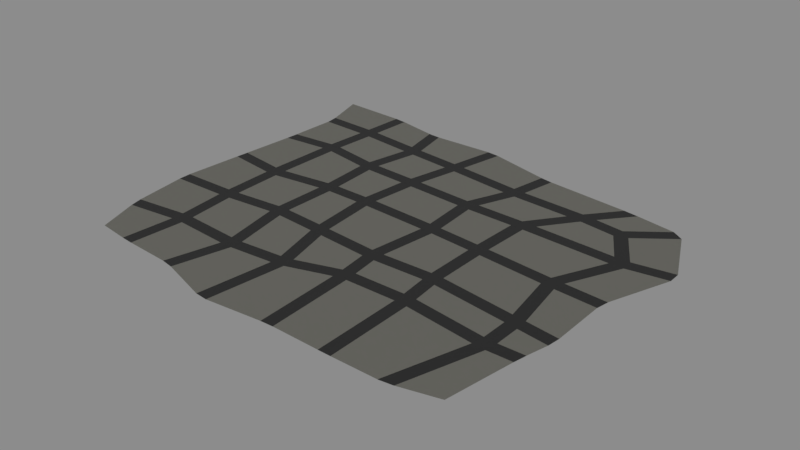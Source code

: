 # Source: street_a.blend  (saved by Blender 2.79.1; exported with 4.5.12 LTS)
import bpy
from mathutils import Matrix  # noqa: F401  (used for matrix-valued properties, if any)

bpy.ops.wm.read_factory_settings(use_empty=True)
scene = bpy.context.scene
scene.name = 'Scene'

# ---- collections
col_collection_1 = bpy.data.collections.new('Collection 1'); scene.collection.children.link(col_collection_1)
col_b15 = bpy.data.collections.new('B15')  # instanced only; not linked into the scene
col_b14 = bpy.data.collections.new('B14')  # instanced only; not linked into the scene
col_b13 = bpy.data.collections.new('B13')  # instanced only; not linked into the scene
col_b12 = bpy.data.collections.new('B12')  # instanced only; not linked into the scene
col_c2 = bpy.data.collections.new('C2')  # instanced only; not linked into the scene
col_b3 = bpy.data.collections.new('B3')  # instanced only; not linked into the scene
col_c4 = bpy.data.collections.new('C4')  # instanced only; not linked into the scene
col_b4 = bpy.data.collections.new('B4')  # instanced only; not linked into the scene
col_b1 = bpy.data.collections.new('B1')  # instanced only; not linked into the scene
col_b6 = bpy.data.collections.new('B6')  # instanced only; not linked into the scene
col_b5 = bpy.data.collections.new('B5')  # instanced only; not linked into the scene
col_b2 = bpy.data.collections.new('B2')  # instanced only; not linked into the scene
col_c1 = bpy.data.collections.new('C1')  # instanced only; not linked into the scene
col_c3 = bpy.data.collections.new('C3')  # instanced only; not linked into the scene

# ---- materials (node trees are filled in below, after node groups)
mat_material_002 = bpy.data.materials.new('Material.002')
mat_material_002.alpha_threshold = 0.0
mat_material_002.roughness = 0.5
mat_material_001 = bpy.data.materials.new('Material.001')
mat_material_001.alpha_threshold = 0.0
mat_material_001.roughness = 0.5

# ---- material node trees
mat_material_002.use_nodes = True; mat_material_002.node_tree.nodes.clear()
_N = mat_material_002.node_tree.nodes; _L = mat_material_002.node_tree.links
n0 = _N.new('ShaderNodeOutputMaterial'); n0.name = 'Material Output'; n0.location = (200, 0)
n1 = _N.new('ShaderNodeBsdfPrincipled'); n1.name = 'Concrete'; n1.location = (0, 0)
n1.width = 150
n1.subsurface_method = 'BURLEY'
n1.inputs[0].default_value = (0.4092, 0.4021, 0.3488, 1.0)
n1.inputs[2].default_value = 0.74
n1.inputs[3].default_value = 1.45
n1.inputs[9].default_value = (1.0, 1.0, 1.0)
n1.inputs[13].default_value = 1.163
_L.new(n1.outputs[0], n0.inputs[0])
n0.is_active_output = True
mat_material_001.use_nodes = True; mat_material_001.node_tree.nodes.clear()
_N = mat_material_001.node_tree.nodes; _L = mat_material_001.node_tree.links
n0 = _N.new('ShaderNodeOutputMaterial'); n0.name = 'Material Output'; n0.location = (200, 0)
n1 = _N.new('ShaderNodeBsdfPrincipled'); n1.name = 'Asphalt New'; n1.location = (0, 0)
n1.width = 150
n1.subsurface_method = 'BURLEY'
n1.inputs[0].default_value = (0.05, 0.05, 0.05, 1.0)
n1.inputs[2].default_value = 0.55
n1.inputs[3].default_value = 1.45
n1.inputs[9].default_value = (1.0, 1.0, 1.0)
_L.new(n1.outputs[0], n0.inputs[0])
n0.is_active_output = True

# ---- world
world_world = bpy.data.worlds.new('World'); scene.world = world_world
world_world.use_nodes = True; world_world.node_tree.nodes.clear()
_N = world_world.node_tree.nodes; _L = world_world.node_tree.links
n0 = _N.new('ShaderNodeOutputWorld'); n0.name = 'World Output'; n0.location = (300, 300)
n1 = _N.new('ShaderNodeBackground'); n1.name = 'Background'; n1.location = (10, 300)
n1.inputs[0].default_value = (0.2633, 0.2633, 0.2633, 1.0)
_L.new(n1.outputs[0], n0.inputs[0])
n0.is_active_output = True
world_world.color = (0.05088, 0.05088, 0.05088)
world_world.use_sun_shadow = False
world_world.sun_shadow_jitter_overblur = 0.0
world_world.cycles.sampling_method = 'MANUAL'

# ---- meshes
me_plane_001 = bpy.data.meshes.new('Plane.001')
me_plane_001.from_pydata([(-469.7, 410.2, 0.9164), (-402.8, -355.4, 1.654), (417.5, -381.7, 1.644), (68.38, -134.1, 0.1975), (68.54, -107.1, 0.2967), (41.4, -106.5, 0.2734), (41.1, -133.5, 0.1733), (-111.7, 21.99, 0.4297), (-84.45, 20.87, 0.4137), (-84.44, 47.91, 0.4656), (-111.5, 48.99, 0.4817), (174.0, 29.1, 0.6954), (173.7, 2.015, 0.6369), (200.7, -0.6541, 0.6864), (201.0, 26.46, 0.7448), (57.2, 39.36, 0.6137), (56.68, 12.34, 0.5561), (83.65, 10.31, 0.5786), (84.45, 37.35, 0.6365), (-100.8, -94.46, 0.2183), (-96.47, -121.9, 0.1636), (-67.92, -124.2, 0.1334), (-73.49, -96.62, 0.1895), (176.0, -131.6, 0.3268), (203.4, -133.5, 0.3687), (201.5, -106.0, 0.4444), (174.5, -104.6, 0.4016), (-69.84, 170.3, 0.7408), (-97.07, 172.1, 0.7274), (-101.2, 145.3, 0.6426), (-74.25, 143.6, 0.6559), (184.4, 157.3, 1.0), (177.1, 130.5, 0.9087), (204.1, 129.4, 0.9506), (216.9, 155.7, 1.049), (81.7, 160.3, 0.9096), (53.1, 161.5, 0.8798), (49.44, 134.7, 0.7901), (76.64, 133.4, 0.8178), (-211.7, 21.62, 0.6365), (-184.6, 23.2, 0.5965), (-185.1, 50.21, 0.6167), (-212.1, 48.77, 0.657), (-213.8, -88.25, 0.5033), (-211.5, -115.1, 0.4681), (-183.9, -115.4, 0.4177), (-186.8, -88.07, 0.4548), (-218.6, 153.6, 0.6986), (-191.3, 150.7, 0.6753), (-189.4, 177.6, 0.726), (-216.4, 180.6, 0.7483), (77.6, -215.9, -0.06365), (75.22, -188.9, -0.05887), (48.53, -193.0, -0.0823), (50.83, -220.6, -0.08565), (-38.92, -249.3, -0.06128), (-42.0, -221.9, -0.108), (-68.59, -227.0, -0.05998), (-66.57, -253.9, -0.01854), (184.2, -215.3, 0.1392), (211.3, -217.2, 0.2013), (209.7, -189.8, 0.1869), (182.3, -188.3, 0.1236), (-160.3, -261.8, 0.3198), (-160.4, -234.7, 0.2402), (-187.9, -234.5, 0.334), (-187.9, -261.6, 0.4104), (-347.3, 8.366, 0.7242), (-320.3, 8.208, 0.72), (-320.3, 35.41, 0.7482), (-347.3, 35.66, 0.7527), (-343.8, -99.31, 0.6642), (-342.0, -126.3, 0.667), (-315.0, -124.7, 0.5869), (-316.9, -97.78, 0.5845), (-344.4, 172.7, 0.8025), (-317.4, 171.2, 0.8487), (-316.2, 198.4, 0.8954), (-343.1, 199.9, 0.8488), (-331.1, -227.8, 0.7938), (-330.8, -254.9, 0.8958), (-303.7, -253.9, 0.7985), (-304.1, -226.8, 0.6977), (-46.08, 282.3, 1.234), (-72.99, 285.5, 1.212), (-78.47, 258.9, 1.094), (-51.51, 255.8, 1.116), (257.3, 253.9, 1.534), (237.4, 228.1, 1.353), (269.3, 225.6, 1.365), (289.2, 250.0, 1.536), (119.0, 262.2, 1.437), (92.05, 264.7, 1.415), (84.01, 238.5, 1.257), (111.9, 235.6, 1.278), (-170.5, 295.5, 1.186), (-198.6, 298.6, 1.187), (-198.0, 271.4, 1.054), (-171.1, 268.4, 1.054), (-307.8, 311.1, 1.203), (-334.7, 313.3, 1.178), (-336.6, 286.3, 1.108), (-309.7, 284.1, 1.133), (367.1, -17.54, 1.196), (371.1, 9.224, 1.261), (342.5, 11.72, 1.154), (339.2, -15.08, 1.091), (387.4, -131.4, 0.8816), (359.3, -127.5, 0.7961), (362.4, -155.2, 0.7239), (389.4, -158.9, 0.806), (421.6, 118.8, 1.479), (419.2, 145.8, 1.499), (387.4, 146.1, 1.394), (391.8, 118.8, 1.375), (389.6, -212.6, 0.6432), (362.6, -210.7, 0.5734), (358.8, -237.4, 0.6046), (386.3, -239.6, 0.6784), (371.5, 223.9, 1.491), (350.0, 241.5, 1.519), (345.4, 214.9, 1.424), (-54.34, 380.4, 1.659), (-27.44, 377.2, 1.682), (310.1, 317.0, 2.097), (341.5, 312.4, 2.092), (106.1, 341.7, 1.934), (132.6, 336.8, 1.969), (-214.3, 380.0, 1.645), (-186.3, 377.3, 1.673), (-329.2, 402.4, 1.394), (-302.4, 398.8, 1.467), (424.5, 297.5, 2.005), (448.4, 281.6, 1.978), (-451.6, 23.56, 0.7451), (-450.0, 50.61, 0.6608), (-457.4, -128.6, 1.239), (-458.6, -101.6, 1.193), (-443.0, 165.0, 0.3572), (-441.7, 192.2, 0.3831), (-434.6, -267.8, 1.27), (-441.3, -241.4, 1.216), (-438.1, 291.3, 0.8363), (-441.8, 318.5, 0.9003), (458.9, 2.284, 1.655), (454.4, -24.44, 1.583), (504.6, 158.1, 1.904), (505.3, 131.0, 1.872), (88.16, -400.5, 0.782), (61.17, -401.4, 0.7564), (456.5, -141.1, 1.157), (453.6, -168.0, 1.038), (443.4, -212.1, 0.8085), (438.3, -239.1, 0.8167), (-56.3, -412.5, 0.7693), (-83.16, -409.8, 0.8116), (215.8, -403.7, 1.062), (188.8, -403.2, 0.9835), (-186.7, -377.8, 1.133), (-213.3, -373.0, 1.211), (-310.5, -366.8, 1.478), (-337.4, -364.2, 1.539), (339.7, -400.9, 1.507), (310.6, -404.5, 1.426), (68.38, -134.1, -0.002474), (68.54, -107.1, 0.09666), (41.4, -106.5, 0.07335), (41.1, -133.5, -0.02669), (-111.7, 21.99, 0.2297), (-84.45, 20.87, 0.2137), (-84.44, 47.91, 0.2656), (-111.5, 48.99, 0.2817), (174.0, 29.1, 0.4954), (173.7, 2.015, 0.4369), (200.7, -0.6541, 0.4864), (201.0, 26.46, 0.5448), (57.2, 39.36, 0.4137), (56.68, 12.34, 0.3561), (83.65, 10.31, 0.3786), (84.45, 37.35, 0.4365), (-100.8, -94.46, 0.0183), (-96.47, -121.9, -0.03638), (-67.92, -124.2, -0.06662), (-73.49, -96.62, -0.01054), (176.0, -131.6, 0.1268), (203.4, -133.5, 0.1687), (201.5, -106.0, 0.2444), (174.5, -104.6, 0.2016), (-69.84, 170.3, 0.5408), (-97.07, 172.1, 0.5274), (-101.2, 145.3, 0.4426), (-74.25, 143.6, 0.4559), (184.4, 157.3, 0.8), (177.1, 130.5, 0.7087), (204.1, 129.4, 0.7506), (216.9, 155.7, 0.8493), (81.7, 160.3, 0.7096), (53.1, 161.5, 0.6798), (49.44, 134.7, 0.5901), (76.64, 133.4, 0.6178), (-211.7, 21.62, 0.4365), (-184.6, 23.2, 0.3965), (-185.1, 50.21, 0.4167), (-212.1, 48.77, 0.457), (-213.8, -88.25, 0.3033), (-211.5, -115.1, 0.2681), (-183.9, -115.4, 0.2177), (-186.8, -88.07, 0.2548), (-218.6, 153.6, 0.4986), (-191.3, 150.7, 0.4753), (-189.4, 177.6, 0.526), (-216.4, 180.6, 0.5483), (77.6, -215.9, -0.2637), (75.22, -188.9, -0.2589), (48.53, -193.0, -0.2823), (50.83, -220.6, -0.2856), (-38.92, -249.3, -0.2613), (-42.0, -221.9, -0.308), (-68.59, -227.0, -0.26), (-66.57, -253.9, -0.2185), (184.2, -215.3, -0.06082), (211.3, -217.2, 0.001262), (209.7, -189.8, -0.01313), (182.3, -188.3, -0.07636), (-160.3, -261.8, 0.1198), (-160.4, -234.7, 0.04017), (-187.9, -234.5, 0.134), (-187.9, -261.6, 0.2104), (-347.3, 8.366, 0.5242), (-320.3, 8.208, 0.52), (-320.3, 35.41, 0.5482), (-347.3, 35.66, 0.5527), (-343.8, -99.31, 0.4642), (-342.0, -126.3, 0.467), (-315.0, -124.7, 0.3869), (-316.9, -97.78, 0.3845), (-344.4, 172.7, 0.6025), (-317.4, 171.2, 0.6487), (-316.2, 198.4, 0.6954), (-343.1, 199.9, 0.6488), (-331.1, -227.8, 0.5938), (-330.8, -254.9, 0.6958), (-303.7, -253.9, 0.5985), (-304.1, -226.8, 0.4977), (-46.08, 282.3, 1.034), (-72.99, 285.5, 1.012), (-78.47, 258.9, 0.8941), (-51.51, 255.8, 0.9161), (257.3, 253.9, 1.334), (237.4, 228.1, 1.153), (269.3, 225.6, 1.165), (289.2, 250.0, 1.336), (119.0, 262.2, 1.237), (92.05, 264.7, 1.215), (84.01, 238.5, 1.057), (111.9, 235.6, 1.078), (-170.5, 295.5, 0.9862), (-198.6, 298.6, 0.9871), (-198.0, 271.4, 0.8544), (-171.1, 268.4, 0.8539), (-307.8, 311.1, 1.003), (-334.7, 313.3, 0.9783), (-336.6, 286.3, 0.9081), (-309.7, 284.1, 0.9326), (367.1, -17.54, 0.996), (371.1, 9.224, 1.061), (342.5, 11.72, 0.9536), (339.2, -15.08, 0.8914), (387.4, -131.4, 0.6816), (359.3, -127.5, 0.5961), (362.4, -155.2, 0.5239), (389.4, -158.9, 0.606), (421.6, 118.8, 1.279), (419.2, 145.8, 1.299), (387.4, 146.1, 1.194), (391.8, 118.8, 1.175), (389.6, -212.6, 0.4432), (362.6, -210.7, 0.3734), (358.8, -237.4, 0.4046), (386.3, -239.6, 0.4784), (371.5, 223.9, 1.291), (350.0, 241.5, 1.319), (345.4, 214.9, 1.224), (-54.34, 380.4, 1.459), (-27.44, 377.2, 1.482), (310.1, 317.0, 1.897), (341.5, 312.4, 1.892), (106.1, 341.7, 1.734), (132.6, 336.8, 1.769), (-214.3, 380.0, 1.445), (-186.3, 377.3, 1.473), (-329.2, 402.4, 1.194), (-302.4, 398.8, 1.267), (424.5, 297.5, 1.805), (448.4, 281.6, 1.778), (-451.6, 23.56, 0.5451), (-450.0, 50.61, 0.4608), (-457.4, -128.6, 1.039), (-458.6, -101.6, 0.9929), (-443.0, 165.0, 0.1572), (-441.7, 192.2, 0.1831), (-434.6, -267.8, 1.07), (-441.3, -241.4, 1.016), (-438.1, 291.3, 0.6363), (-441.8, 318.5, 0.7003), (458.9, 2.284, 1.455), (454.4, -24.44, 1.383), (504.6, 158.1, 1.704), (505.3, 131.0, 1.672), (88.16, -400.5, 0.582), (61.17, -401.4, 0.5564), (456.5, -141.1, 0.9565), (453.6, -168.0, 0.838), (443.4, -212.1, 0.6085), (438.3, -239.1, 0.6167), (-56.3, -412.5, 0.5693), (-83.16, -409.8, 0.6116), (215.8, -403.7, 0.8623), (188.8, -403.2, 0.7835), (-186.7, -377.8, 0.9328), (-213.3, -373.0, 1.011), (-310.5, -366.8, 1.278), (-337.4, -364.2, 1.339), (339.7, -400.9, 1.307), (310.6, -404.5, 1.226)], [], [(16, 8, 22, 5), (6, 21, 56, 53), (33, 14, 105, 114), (10, 29, 48, 41), (18, 11, 32, 38), (9, 15, 37, 30), (24, 61, 116, 109), (19, 7, 40, 46), (17, 4, 26, 12), (77, 50, 97, 102), (65, 44, 73, 82), (42, 47, 76, 69), (35, 31, 88, 94), (49, 28, 85, 98), (59, 51, 148, 157), (89, 34, 113, 121), (27, 36, 93, 86), (20, 45, 64, 57), (43, 39, 68, 74), (13, 25, 108, 106), (100, 130, 0, 143), (95, 84, 122, 129), (99, 96, 128, 131), (91, 87, 124, 127), (90, 120, 132, 125), (79, 72, 136, 141), (78, 101, 142, 139), (70, 75, 138, 135), (145, 103, 107, 150), (80, 140, 1, 161), (153, 118, 162, 2), (151, 110, 115, 152), (111, 104, 144, 147), (119, 112, 146, 133), (117, 60, 156, 163), (54, 55, 154, 149), (71, 67, 134, 137), (83, 92, 126, 123), (66, 81, 160, 159), (58, 63, 158, 155), (120, 90, 251, 281), (159, 158, 319, 320), (52, 3, 164, 213), (113, 34, 195, 274), (66, 159, 320, 227), (20, 57, 218, 181), (33, 114, 275, 194), (162, 118, 279, 323), (56, 21, 182, 217), (13, 106, 267, 174), (163, 162, 323, 324), (64, 45, 206, 225), (105, 14, 175, 266), (117, 163, 324, 278), (44, 65, 226, 205), (24, 109, 270, 185), (152, 115, 276, 313), (57, 64, 225, 218), (108, 25, 186, 269), (153, 152, 313, 314), (63, 58, 219, 224), (116, 61, 222, 277), (118, 153, 314, 279), (55, 54, 215, 216), (60, 117, 278, 221), (150, 107, 268, 311), (53, 56, 217, 214), (121, 113, 274, 282), (151, 150, 311, 312), (62, 52, 213, 223), (112, 119, 280, 273), (110, 151, 312, 271), (51, 59, 220, 212), (109, 116, 277, 270), (144, 104, 265, 305), (19, 46, 207, 180), (115, 110, 271, 276), (145, 144, 305, 306), (45, 20, 181, 206), (114, 105, 266, 275), (103, 145, 306, 264), (10, 41, 202, 171), (104, 111, 272, 265), (146, 112, 273, 307), (40, 7, 168, 201), (106, 108, 269, 267), (147, 146, 307, 308), (48, 29, 190, 209), (107, 103, 264, 268), (111, 147, 308, 272), (28, 49, 210, 189), (88, 31, 192, 249), (100, 143, 304, 261), (41, 48, 209, 202), (34, 89, 250, 195), (142, 101, 262, 303), (47, 42, 203, 208), (77, 102, 263, 238), (143, 142, 303, 304), (46, 40, 201, 207), (101, 78, 239, 262), (79, 141, 302, 240), (39, 43, 204, 200), (93, 36, 197, 254), (140, 80, 241, 301), (9, 30, 191, 170), (35, 94, 255, 196), (141, 140, 301, 302), (29, 10, 171, 190), (49, 98, 259, 210), (136, 72, 233, 297), (18, 38, 199, 179), (97, 50, 211, 258), (137, 136, 297, 298), (37, 15, 176, 198), (85, 28, 189, 246), (71, 137, 298, 232), (32, 11, 172, 193), (27, 86, 247, 188), (70, 135, 296, 231), (14, 33, 194, 175), (102, 97, 258, 263), (134, 67, 228, 295), (12, 26, 187, 173), (96, 99, 260, 257), (135, 134, 295, 296), (25, 13, 174, 186), (98, 85, 246, 259), (138, 75, 236, 299), (30, 37, 198, 191), (84, 95, 256, 245), (139, 138, 299, 300), (36, 27, 188, 197), (86, 93, 254, 247), (78, 139, 300, 239), (21, 6, 167, 182), (92, 83, 244, 253), (90, 125, 286, 251), (5, 22, 183, 166), (87, 91, 252, 248), (23, 3, 52, 62), (164, 165, 166, 167), (168, 169, 170, 171), (172, 173, 174, 175), (176, 177, 178, 179), (180, 181, 182, 183), (184, 185, 186, 187), (188, 189, 190, 191), (192, 193, 194, 195), (196, 197, 198, 199), (200, 201, 202, 203), (204, 205, 206, 207), (208, 209, 210, 211), (212, 213, 214, 215), (216, 217, 218, 219), (220, 221, 222, 223), (224, 225, 226, 227), (228, 229, 230, 231), (232, 233, 234, 235), (236, 237, 238, 239), (240, 241, 242, 243), (244, 245, 246, 247), (248, 249, 250, 251), (252, 253, 254, 255), (256, 257, 258, 259), (260, 261, 262, 263), (264, 265, 266, 267), (268, 269, 270, 271), (272, 273, 274, 275), (276, 277, 278, 279), (280, 281, 282), (168, 180, 183, 169), (164, 184, 187, 165), (176, 170, 169, 177), (178, 173, 172, 179), (165, 178, 177, 166), (199, 193, 192, 196), (166, 183, 182, 167), (197, 188, 191, 198), (186, 174, 173, 187), (175, 194, 193, 172), (198, 176, 179, 199), (190, 171, 170, 191), (200, 204, 207, 201), (208, 203, 202, 209), (189, 210, 209, 190), (201, 168, 171, 202), (206, 181, 180, 207), (212, 220, 223, 213), (214, 217, 216, 215), (224, 219, 218, 225), (205, 226, 225, 206), (217, 182, 181, 218), (213, 164, 167, 214), (222, 185, 184, 223), (228, 232, 235, 229), (236, 231, 230, 237), (233, 240, 243, 234), (204, 235, 234, 205), (242, 227, 226, 243), (211, 238, 237, 208), (229, 200, 203, 230), (255, 249, 248, 252), (253, 244, 247, 254), (245, 256, 259, 246), (257, 260, 263, 258), (188, 247, 246, 189), (258, 211, 210, 259), (196, 255, 254, 197), (262, 239, 238, 263), (195, 250, 249, 192), (268, 264, 267, 269), (265, 272, 275, 266), (276, 271, 270, 277), (273, 280, 282, 274), (221, 278, 277, 222), (269, 186, 185, 270), (266, 175, 174, 267), (194, 275, 274, 195), (281, 251, 250, 282), (256, 290, 289, 257), (291, 261, 260, 292), (252, 288, 287, 253), (283, 245, 244, 284), (280, 294, 293, 281), (285, 248, 251, 286), (239, 300, 299, 236), (295, 228, 231, 296), (232, 298, 297, 233), (301, 241, 240, 302), (303, 262, 261, 304), (272, 308, 307, 273), (264, 306, 305, 265), (271, 312, 311, 268), (279, 314, 313, 276), (278, 324, 323, 279), (227, 320, 319, 224), (315, 216, 219, 316), (215, 310, 309, 212), (317, 221, 220, 318), (241, 322, 321, 242), (6, 53, 214, 167), (158, 63, 224, 319), (89, 121, 282, 250), (61, 24, 185, 222), (155, 154, 315, 316), (95, 129, 290, 256), (23, 62, 223, 184), (154, 55, 216, 315), (129, 128, 289, 290), (67, 71, 232, 228), (58, 155, 316, 219), (128, 96, 257, 289), (74, 68, 229, 235), (54, 149, 310, 215), (131, 130, 291, 292), (75, 70, 231, 236), (149, 148, 309, 310), (130, 100, 261, 291), (69, 76, 237, 230), (148, 51, 212, 309), (7, 19, 180, 168), (99, 131, 292, 260), (72, 79, 240, 233), (157, 156, 317, 318), (22, 8, 169, 183), (91, 127, 288, 252), (82, 73, 234, 243), (156, 60, 221, 317), (3, 23, 184, 164), (127, 126, 287, 288), (43, 74, 235, 204), (59, 157, 318, 220), (26, 4, 165, 187), (126, 92, 253, 287), (73, 44, 205, 234), (80, 161, 322, 241), (15, 9, 170, 176), (123, 122, 283, 284), (81, 66, 227, 242), (161, 160, 321, 322), (8, 16, 177, 169), (122, 84, 245, 283), (65, 82, 243, 226), (160, 81, 242, 321), (17, 12, 173, 178), (83, 123, 284, 244), (50, 77, 238, 211), (11, 18, 179, 172), (119, 133, 294, 280), (76, 47, 208, 237), (4, 17, 178, 165), (133, 132, 293, 294), (68, 39, 200, 229), (16, 5, 166, 177), (132, 120, 281, 293), (42, 69, 230, 203), (38, 32, 193, 199), (125, 124, 285, 286), (94, 88, 249, 255), (31, 35, 196, 192), (124, 87, 248, 285)])
me_plane_001.polygons.foreach_set('material_index', [0, 0, 0, 0, 0, 0, 0, 0, 0, 0, 0, 0, 0, 0, 0, 0, 0, 0, 0, 0, 0, 0, 0, 0, 0, 0, 0, 0, 0, 0, 0, 0, 0, 0, 0, 0, 0, 0, 0, 0, 0, 0, 0, 0, 0, 0, 0, 0, 0, 0, 0, 0, 0, 0, 0, 0, 0, 0, 0, 0, 0, 0, 0, 0, 0, 0, 0, 0, 0, 0, 0, 0, 0, 0, 0, 0, 0, 0, 0, 0, 0, 0, 0, 0, 0, 0, 0, 0, 0, 0, 0, 0, 0, 0, 0, 0, 0, 0, 0, 0, 0, 0, 0, 0, 0, 0, 0, 0, 0, 0, 0, 0, 0, 0, 0, 0, 0, 0, 0, 0, 0, 0, 0, 0, 0, 0, 0, 0, 0, 0, 0, 0, 0, 0, 0, 0, 0, 0, 0, 0, 0, 1, 1, 1, 1, 1, 1, 1, 1, 1, 1, 1, 1, 1, 1, 1, 1, 1, 1, 1, 1, 1, 1, 1, 1, 1, 1, 1, 1, 1, 1, 1, 1, 1, 1, 1, 1, 1, 1, 1, 1, 1, 1, 1, 1, 1, 1, 1, 1, 1, 1, 1, 1, 1, 1, 1, 1, 1, 1, 1, 1, 1, 1, 1, 1, 1, 1, 1, 1, 1, 1, 1, 1, 1, 1, 1, 1, 1, 1, 1, 1, 1, 1, 1, 1, 1, 1, 1, 1, 1, 1, 1, 1, 1, 1, 1, 1, 1, 1, 1, 1, 0, 0, 0, 0, 0, 0, 0, 0, 0, 0, 0, 0, 0, 0, 0, 0, 0, 0, 0, 0, 0, 0, 0, 0, 0, 0, 0, 0, 0, 0, 0, 0, 0, 0, 0, 0, 0, 0, 0, 0, 0, 0, 0, 0, 0, 0, 0, 0, 0, 0, 0, 0, 0, 0, 0, 0, 0, 0, 0, 0, 0])
me_plane_001.materials.append(mat_material_002)
me_plane_001.materials.append(mat_material_001)
me_plane_001.use_remesh_preserve_volume = False
me_plane_001.use_remesh_preserve_attributes = False
me_plane_001.use_mirror_vertex_groups = False
me_plane_001.update()

# ---- objects
ob_b15 = bpy.data.objects.new('B15', None)
ob_b14 = bpy.data.objects.new('B14', None)
ob_b13 = bpy.data.objects.new('B13', None)
ob_b12 = bpy.data.objects.new('B12', None)
ob_c2_002 = bpy.data.objects.new('C2.002', None)
ob_b3_002 = bpy.data.objects.new('B3.002', None)
ob_c2_001 = bpy.data.objects.new('C2.001', None)
ob_c4_005 = bpy.data.objects.new('C4.005', None)
ob_c4_004 = bpy.data.objects.new('C4.004', None)
ob_b4_003 = bpy.data.objects.new('B4.003', None)
ob_b4_002 = bpy.data.objects.new('B4.002', None)
ob_b4_001 = bpy.data.objects.new('B4.001', None)
ob_b3_001 = bpy.data.objects.new('B3.001', None)
ob_b1_002 = bpy.data.objects.new('B1.002', None)
ob_b1_003 = bpy.data.objects.new('B1.003', None)
ob_b1_001 = bpy.data.objects.new('B1.001', None)
ob_b6 = bpy.data.objects.new('B6', None)
ob_b5 = bpy.data.objects.new('B5', None)
ob_b4 = bpy.data.objects.new('B4', None)
ob_b3 = bpy.data.objects.new('B3', None)
ob_b2 = bpy.data.objects.new('B2', None)
ob_b1 = bpy.data.objects.new('B1', None)
ob_c1_003 = bpy.data.objects.new('C1.003', None)
ob_c1_002 = bpy.data.objects.new('C1.002', None)
ob_c1_001 = bpy.data.objects.new('C1.001', None)
ob_c4_003 = bpy.data.objects.new('C4.003', None)
ob_c4_002 = bpy.data.objects.new('C4.002', None)
ob_c4_001 = bpy.data.objects.new('C4.001', None)
ob_c3_001 = bpy.data.objects.new('C3.001', None)
ob_c4 = bpy.data.objects.new('C4', None)
ob_c3 = bpy.data.objects.new('C3', None)
ob_c2 = bpy.data.objects.new('C2', None)
ob_c1 = bpy.data.objects.new('C1', None)
ob_plane = bpy.data.objects.new('Plane', me_plane_001)

# ---- transforms, parenting, visibility, modifiers, constraints
ob_b15.location = (0.2491, 8.72, 0.485)
ob_b15.rotation_euler = (0.0, 0.0, 1.847)
ob_b15.lock_rotation = (True, True, False)
ob_b15.lock_scale = (True, True, True)
ob_b15.empty_image_offset = (0.0, 0.0)
ob_b15.show_instancer_for_render = False
ob_b15.instance_type = 'COLLECTION'
ob_b15.lineart.crease_threshold = 0.0
ob_b14.location = (-26.61, 15.1, 0.4504)
ob_b14.rotation_euler = (0.0, 0.0, 1.571)
ob_b14.lock_rotation = (True, True, False)
ob_b14.lock_scale = (True, True, True)
ob_b14.empty_image_offset = (0.0, 0.0)
ob_b14.show_instancer_for_render = False
ob_b14.instance_type = 'COLLECTION'
ob_b14.lineart.crease_threshold = 0.0
ob_b13.location = (-4.072, -32.85, 0.3964)
ob_b13.lock_rotation = (True, True, False)
ob_b13.lock_scale = (True, True, True)
ob_b13.empty_image_offset = (0.0, 0.0)
ob_b13.show_instancer_for_render = False
ob_b13.instance_type = 'COLLECTION'
ob_b13.lineart.crease_threshold = 0.0
ob_b12.location = (4.855, 5.773, 0.4843)
ob_b12.lock_rotation = (True, True, False)
ob_b12.lock_scale = (True, True, True)
ob_b12.empty_image_offset = (0.0, 0.0)
ob_b12.show_instancer_for_render = False
ob_b12.instance_type = 'COLLECTION'
ob_b12.lineart.crease_threshold = 0.0
ob_c2_002.location = (-69.65, 56.85, 0.5002)
ob_c2_002.rotation_euler = (0.0, 0.0, -1.675)
ob_c2_002.lock_rotation = (True, True, False)
ob_c2_002.lock_scale = (True, True, True)
ob_c2_002.empty_image_offset = (0.0, 0.0)
ob_c2_002.show_instancer_for_render = False
ob_c2_002.instance_type = 'COLLECTION'
ob_c2_002.lineart.crease_threshold = 0.0
ob_b3_002.location = (-41.95, 79.05, 0.7426)
ob_b3_002.rotation_euler = (0.0, 0.0, -0.1063)
ob_b3_002.lock_rotation = (True, True, False)
ob_b3_002.lock_scale = (True, True, True)
ob_b3_002.empty_image_offset = (0.0, 0.0)
ob_b3_002.show_instancer_for_render = False
ob_b3_002.instance_type = 'COLLECTION'
ob_b3_002.lineart.crease_threshold = 0.0
ob_c2_001.location = (-8.867, 51.83, 0.5577)
ob_c2_001.rotation_euler = (0.0, 0.0, -1.628)
ob_c2_001.lock_rotation = (True, True, False)
ob_c2_001.lock_scale = (True, True, True)
ob_c2_001.empty_image_offset = (0.0, 0.0)
ob_c2_001.show_instancer_for_render = False
ob_c2_001.instance_type = 'COLLECTION'
ob_c2_001.lineart.crease_threshold = 0.0
ob_c4_005.location = (-24.46, 53.47, 0.6801)
ob_c4_005.rotation_euler = (0.0, 0.0, -1.633)
ob_c4_005.lock_rotation = (True, True, False)
ob_c4_005.lock_scale = (True, True, True)
ob_c4_005.empty_image_offset = (0.0, 0.0)
ob_c4_005.show_instancer_for_render = False
ob_c4_005.instance_type = 'COLLECTION'
ob_c4_005.lineart.crease_threshold = 0.0
ob_c4_004.location = (-34.44, 54.13, 0.6014)
ob_c4_004.rotation_euler = (0.0, 0.0, -0.06172)
ob_c4_004.lock_rotation = (True, True, False)
ob_c4_004.lock_scale = (True, True, True)
ob_c4_004.empty_image_offset = (0.0, 0.0)
ob_c4_004.show_instancer_for_render = False
ob_c4_004.instance_type = 'COLLECTION'
ob_c4_004.lineart.crease_threshold = 0.0
ob_b4_003.location = (-32.43, 105.9, 0.6368)
ob_b4_003.rotation_euler = (0.0, 0.0, -4.806)
ob_b4_003.lock_rotation = (True, True, False)
ob_b4_003.lock_scale = (True, True, True)
ob_b4_003.empty_image_offset = (0.0, 0.0)
ob_b4_003.show_instancer_for_render = False
ob_b4_003.instance_type = 'COLLECTION'
ob_b4_003.lineart.crease_threshold = 0.0
ob_b4_002.location = (-31.51, 126.6, 0.6765)
ob_b4_002.rotation_euler = (0.0, 0.0, -3.236)
ob_b4_002.lock_rotation = (True, True, False)
ob_b4_002.lock_scale = (True, True, True)
ob_b4_002.empty_image_offset = (0.0, 0.0)
ob_b4_002.show_instancer_for_render = False
ob_b4_002.instance_type = 'COLLECTION'
ob_b4_002.lineart.crease_threshold = 0.0
ob_b4_001.location = (-63.9, 110.2, 0.6065)
ob_b4_001.rotation_euler = (0.0, 0.0, -1.665)
ob_b4_001.lock_rotation = (True, True, False)
ob_b4_001.lock_scale = (True, True, True)
ob_b4_001.empty_image_offset = (0.0, 0.0)
ob_b4_001.show_instancer_for_render = False
ob_b4_001.instance_type = 'COLLECTION'
ob_b4_001.lineart.crease_threshold = 0.0
ob_b3_001.location = (-63.67, 81.38, 0.7825)
ob_b3_001.rotation_euler = (0.0, 0.0, -0.1063)
ob_b3_001.lock_rotation = (True, True, False)
ob_b3_001.lock_scale = (True, True, True)
ob_b3_001.empty_image_offset = (0.0, 0.0)
ob_b3_001.show_instancer_for_render = False
ob_b3_001.instance_type = 'COLLECTION'
ob_b3_001.lineart.crease_threshold = 0.0
ob_b1_002.location = (22.72, 104.7, 0.9581)
ob_b1_002.rotation_euler = (0.0, 0.0, -1.646)
ob_b1_002.lock_rotation = (True, True, False)
ob_b1_002.lock_scale = (True, True, True)
ob_b1_002.empty_image_offset = (0.0, 0.0)
ob_b1_002.show_instancer_for_render = False
ob_b1_002.instance_type = 'COLLECTION'
ob_b1_002.lineart.crease_threshold = 0.0
ob_b1_003.location = (31.41, 58.39, 0.8468)
ob_b1_003.rotation_euler = (0.0, 0.0, -1.646)
ob_b1_003.lock_rotation = (True, True, False)
ob_b1_003.lock_scale = (True, True, True)
ob_b1_003.empty_image_offset = (0.0, 0.0)
ob_b1_003.show_instancer_for_render = False
ob_b1_003.instance_type = 'COLLECTION'
ob_b1_003.lineart.crease_threshold = 0.0
ob_b1_001.location = (17.22, -31.93, 0.6046)
ob_b1_001.rotation_euler = (0.0, 0.0, -0.1151)
ob_b1_001.lock_rotation = (True, True, False)
ob_b1_001.lock_scale = (True, True, True)
ob_b1_001.empty_image_offset = (0.0, 0.0)
ob_b1_001.show_instancer_for_render = False
ob_b1_001.instance_type = 'COLLECTION'
ob_b1_001.lineart.crease_threshold = 0.0
ob_b6.location = (-60.58, 126.8, 0.6414)
ob_b6.rotation_euler = (0.0, 0.0, -0.08911)
ob_b6.lock_rotation = (True, True, False)
ob_b6.lock_scale = (True, True, True)
ob_b6.empty_image_offset = (0.0, 0.0)
ob_b6.show_instancer_for_render = False
ob_b6.instance_type = 'COLLECTION'
ob_b6.lineart.crease_threshold = 0.0
ob_b5.location = (-51.89, 60.07, 0.5271)
ob_b5.rotation_euler = (0.0, 0.0, -0.1016)
ob_b5.lock_rotation = (True, True, False)
ob_b5.lock_scale = (True, True, True)
ob_b5.empty_image_offset = (0.0, 0.0)
ob_b5.show_instancer_for_render = False
ob_b5.instance_type = 'COLLECTION'
ob_b5.lineart.crease_threshold = 0.0
ob_b4.location = (24.57, -0.6186, 0.5)
ob_b4.rotation_euler = (0.0, 0.0, -1.665)
ob_b4.lock_rotation = (True, True, False)
ob_b4.lock_scale = (True, True, True)
ob_b4.empty_image_offset = (0.0, 0.0)
ob_b4.show_instancer_for_render = False
ob_b4.instance_type = 'COLLECTION'
ob_b4.lineart.crease_threshold = 0.0
ob_b3.location = (-33.32, -49.11, 0.2535)
ob_b3.rotation_euler = (0.0, 0.0, -0.06215)
ob_b3.lock_rotation = (True, True, False)
ob_b3.lock_scale = (True, True, True)
ob_b3.empty_image_offset = (0.0, 0.0)
ob_b3.show_instancer_for_render = False
ob_b3.instance_type = 'COLLECTION'
ob_b3.lineart.crease_threshold = 0.0
ob_b2.location = (33.64, 125.6, 0.754)
ob_b2.rotation_euler = (0.0, 0.0, -1.617)
ob_b2.lock_rotation = (True, True, False)
ob_b2.lock_scale = (True, True, True)
ob_b2.empty_image_offset = (0.0, 0.0)
ob_b2.show_instancer_for_render = False
ob_b2.instance_type = 'COLLECTION'
ob_b2.lineart.crease_threshold = 0.0
ob_b1.location = (26.64, 81.1, 0.7725)
ob_b1.rotation_euler = (0.0, 0.0, -1.646)
ob_b1.lock_rotation = (True, True, False)
ob_b1.lock_scale = (True, True, True)
ob_b1.empty_image_offset = (0.0, 0.0)
ob_b1.show_instancer_for_render = False
ob_b1.instance_type = 'COLLECTION'
ob_b1.lineart.crease_threshold = 0.0
ob_c1_003.location = (-56.76, 9.629, 0.4223)
ob_c1_003.rotation_euler = (0.0, 0.0, 4.75)
ob_c1_003.lock_rotation = (True, True, False)
ob_c1_003.lock_scale = (True, True, True)
ob_c1_003.empty_image_offset = (0.0, 0.0)
ob_c1_003.show_instancer_for_render = False
ob_c1_003.instance_type = 'COLLECTION'
ob_c1_003.lineart.crease_threshold = 0.0
ob_c1_002.location = (-56.72, 5.647, 0.4223)
ob_c1_002.rotation_euler = (0.0, 0.0, 1.609)
ob_c1_002.lock_rotation = (True, True, False)
ob_c1_002.lock_scale = (True, True, True)
ob_c1_002.empty_image_offset = (0.0, 0.0)
ob_c1_002.show_instancer_for_render = False
ob_c1_002.instance_type = 'COLLECTION'
ob_c1_002.lineart.crease_threshold = 0.0
ob_c1_001.location = (-56.67, 11.93, 0.4223)
ob_c1_001.rotation_euler = (0.0, 0.0, 1.609)
ob_c1_001.lock_rotation = (True, True, False)
ob_c1_001.lock_scale = (True, True, True)
ob_c1_001.empty_image_offset = (0.0, 0.0)
ob_c1_001.show_instancer_for_render = False
ob_c1_001.instance_type = 'COLLECTION'
ob_c1_001.lineart.crease_threshold = 0.0
ob_c4_003.location = (-15.01, -20.44, 0.4319)
ob_c4_003.rotation_euler = (0.0, 0.0, -3.26)
ob_c4_003.lock_rotation = (True, True, False)
ob_c4_003.lock_scale = (True, True, True)
ob_c4_003.empty_image_offset = (0.0, 0.0)
ob_c4_003.show_instancer_for_render = False
ob_c4_003.instance_type = 'COLLECTION'
ob_c4_003.lineart.crease_threshold = 0.0
ob_c4_002.location = (-4.885, -21.59, 0.4663)
ob_c4_002.rotation_euler = (0.0, 0.0, -1.687)
ob_c4_002.lock_rotation = (True, True, False)
ob_c4_002.lock_scale = (True, True, True)
ob_c4_002.empty_image_offset = (0.0, 0.0)
ob_c4_002.show_instancer_for_render = False
ob_c4_002.instance_type = 'COLLECTION'
ob_c4_002.lineart.crease_threshold = 0.0
ob_c4_001.location = (5.324, -22.8, 0.4319)
ob_c4_001.rotation_euler = (0.0, 0.0, -0.1158)
ob_c4_001.lock_rotation = (True, True, False)
ob_c4_001.lock_scale = (True, True, True)
ob_c4_001.empty_image_offset = (0.0, 0.0)
ob_c4_001.show_instancer_for_render = False
ob_c4_001.instance_type = 'COLLECTION'
ob_c4_001.lineart.crease_threshold = 0.0
ob_c3_001.location = (-13.21, -11.49, 0.3303)
ob_c3_001.rotation_euler = (0.0, 0.0, -1.689)
ob_c3_001.lock_rotation = (True, True, False)
ob_c3_001.lock_scale = (True, True, True)
ob_c3_001.empty_image_offset = (0.0, 0.0)
ob_c3_001.show_instancer_for_render = False
ob_c3_001.instance_type = 'COLLECTION'
ob_c3_001.lineart.crease_threshold = 0.0
ob_c4.location = (-63.85, 9.129, 0.4104)
ob_c4.rotation_euler = (0.0, 0.0, 0.006086)
ob_c4.lock_rotation = (True, True, False)
ob_c4.lock_scale = (True, True, True)
ob_c4.empty_image_offset = (0.0, 0.0)
ob_c4.show_instancer_for_render = False
ob_c4.instance_type = 'COLLECTION'
ob_c4.lineart.crease_threshold = 0.0
ob_c3.location = (13.48, 1.739, 1.427)
ob_c3.rotation_euler = (0.0, 0.0, -0.09075)
ob_c3.lock_rotation = (True, True, False)
ob_c3.lock_scale = (True, True, True)
ob_c3.empty_image_offset = (0.0, 0.0)
ob_c3.show_instancer_for_render = False
ob_c3.instance_type = 'COLLECTION'
ob_c3.lineart.crease_threshold = 0.0
ob_c2.location = (-73.26, 6.752, 0.4207)
ob_c2.rotation_euler = (0.0, 0.0, 0.01426)
ob_c2.lock_rotation = (True, True, False)
ob_c2.lock_scale = (True, True, True)
ob_c2.empty_image_offset = (0.0, 0.0)
ob_c2.show_instancer_for_render = False
ob_c2.instance_type = 'COLLECTION'
ob_c2.lineart.crease_threshold = 0.0
ob_c1.location = (55.42, 2.951, 0.6094)
ob_c1.rotation_euler = (0.0, 0.0, -0.05467)
ob_c1.lock_rotation = (True, True, False)
ob_c1.lock_scale = (True, True, True)
ob_c1.empty_image_offset = (0.0, 0.0)
ob_c1.show_instancer_for_render = False
ob_c1.instance_type = 'COLLECTION'
ob_c1.lineart.crease_threshold = 0.0
ob_plane.location = (0.0, 0.0, 0.0)
ob_plane.lineart.crease_threshold = 0.0
ob_b15.instance_collection = col_b15
ob_b14.instance_collection = col_b14
ob_b13.instance_collection = col_b13
ob_b12.instance_collection = col_b12
ob_c2_002.instance_collection = col_c2
ob_b3_002.instance_collection = col_b3
ob_c2_001.instance_collection = col_c2
ob_c4_005.instance_collection = col_c4
ob_c4_004.instance_collection = col_c4
ob_b4_003.instance_collection = col_b4
ob_b4_002.instance_collection = col_b4
ob_b4_001.instance_collection = col_b4
ob_b3_001.instance_collection = col_b3
ob_b1_002.instance_collection = col_b1
ob_b1_003.instance_collection = col_b1
ob_b1_001.instance_collection = col_b1
ob_b6.instance_collection = col_b6
ob_b5.instance_collection = col_b5
ob_b4.instance_collection = col_b4
ob_b3.instance_collection = col_b3
ob_b2.instance_collection = col_b2
ob_b1.instance_collection = col_b1
ob_c1_003.instance_collection = col_c1
ob_c1_002.instance_collection = col_c1
ob_c1_001.instance_collection = col_c1
ob_c4_003.instance_collection = col_c4
ob_c4_002.instance_collection = col_c4
ob_c4_001.instance_collection = col_c4
ob_c3_001.instance_collection = col_c3
ob_c4.instance_collection = col_c4
ob_c3.instance_collection = col_c3
ob_c2.instance_collection = col_c2
ob_c1.instance_collection = col_c1

# ---- collection membership
col_collection_1.objects.link(ob_b15)
col_collection_1.objects.link(ob_b14)
col_collection_1.objects.link(ob_b13)
col_collection_1.objects.link(ob_b12)
col_collection_1.objects.link(ob_c2_002)
col_collection_1.objects.link(ob_b3_002)
col_collection_1.objects.link(ob_c2_001)
col_collection_1.objects.link(ob_c4_005)
col_collection_1.objects.link(ob_c4_004)
col_collection_1.objects.link(ob_b4_003)
col_collection_1.objects.link(ob_b4_002)
col_collection_1.objects.link(ob_b4_001)
col_collection_1.objects.link(ob_b3_001)
col_collection_1.objects.link(ob_b1_002)
col_collection_1.objects.link(ob_b1_003)
col_collection_1.objects.link(ob_b1_001)
col_collection_1.objects.link(ob_b6)
col_collection_1.objects.link(ob_b5)
col_collection_1.objects.link(ob_b4)
col_collection_1.objects.link(ob_b3)
col_collection_1.objects.link(ob_b2)
col_collection_1.objects.link(ob_b1)
col_collection_1.objects.link(ob_c1_003)
col_collection_1.objects.link(ob_c1_002)
col_collection_1.objects.link(ob_c1_001)
col_collection_1.objects.link(ob_c4_003)
col_collection_1.objects.link(ob_c4_002)
col_collection_1.objects.link(ob_c4_001)
col_collection_1.objects.link(ob_c3_001)
col_collection_1.objects.link(ob_c4)
col_collection_1.objects.link(ob_c3)
col_collection_1.objects.link(ob_c2)
col_collection_1.objects.link(ob_c1)
col_collection_1.objects.link(ob_plane)

# ---- scene / render settings (as saved in the file)
scene.frame_start = 1; scene.frame_end = 250; scene.frame_set(1)
scene.render.engine = 'CYCLES'
scene.render.resolution_percentage = 50
scene.render.dither_intensity = 0.0
scene.cycles.use_denoising = False
scene.cycles.samples = 128
scene.cycles.sampling_pattern = 'TABULATED_SOBOL'
scene.cycles.use_adaptive_sampling = False
scene.cycles.use_light_tree = False
scene.view_settings.view_transform = 'Standard'
bpy.context.view_layer.update()

# ---- added for rendering (the .blend has no active camera): camera
cam_auto = bpy.data.cameras.new('AutoCamera')
cam_auto.lens = 50.0
cam_auto.sensor_width = 36.0
cam_auto.clip_end = 20714.3
ob_auto_camera = bpy.data.objects.new('AutoCamera', cam_auto)
scene.collection.objects.link(ob_auto_camera)
ob_auto_camera.location = (1198.08, -1417.54, 945.141)
ob_auto_camera.rotation_euler = (1.09748, -7.21219e-08, 0.694738)
scene.camera = ob_auto_camera
bpy.context.view_layer.update()
